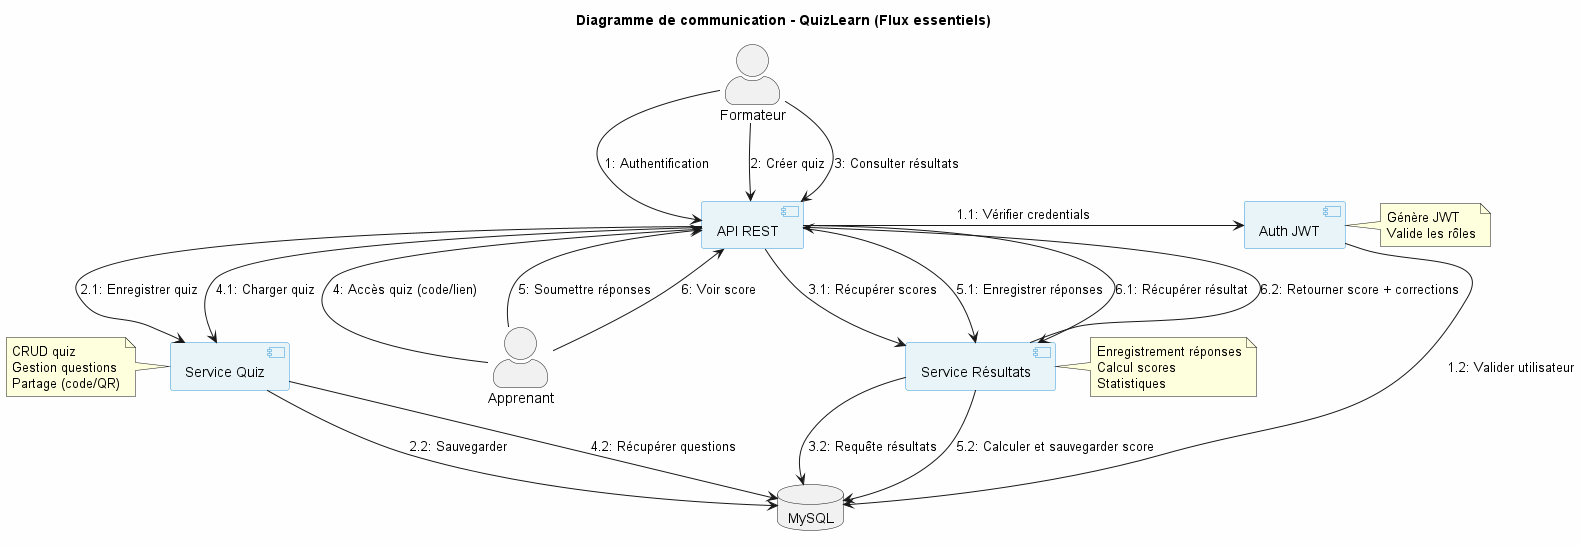

The diagram above was rendered by PlantUML. Its source (embedded in the PNG):
@startuml QuizLearn Communication Diagram

skinparam actorStyle awesome
skinparam backgroundColor #FEFEFE
skinparam component {
    BackgroundColor #E8F4F8
    BorderColor #3498DB
}

title Diagramme de communication - QuizLearn (Flux essentiels)

' Acteurs
actor "Formateur" as Formateur
actor "Apprenant" as Apprenant

' Composants principaux
component "API REST" as API
component "Auth JWT" as Auth
component "Service Quiz" as Quiz
component "Service Résultats" as Results
database "MySQL" as DB

' === FLUX FORMATEUR ===
Formateur -right-> API : 1: Authentification
API -right-> Auth : 1.1: Vérifier credentials
Auth -down-> DB : 1.2: Valider utilisateur

Formateur -down-> API : 2: Créer quiz
API -down-> Quiz : 2.1: Enregistrer quiz
Quiz -down-> DB : 2.2: Sauvegarder

Formateur -down-> API : 3: Consulter résultats
API -down-> Results : 3.1: Récupérer scores
Results -down-> DB : 3.2: Requête résultats

' === FLUX APPRENANT ===
Apprenant -left-> API : 4: Accès quiz (code/lien)
API -left-> Quiz : 4.1: Charger quiz
Quiz -down-> DB : 4.2: Récupérer questions

Apprenant -down-> API : 5: Soumettre réponses
API -down-> Results : 5.1: Enregistrer réponses
Results -down-> DB : 5.2: Calculer et sauvegarder score

Apprenant -down-> API : 6: Voir score
API -down-> Results : 6.1: Récupérer résultat
Results -up-> API : 6.2: Retourner score + corrections

note right of Auth
  Génère JWT
  Valide les rôles
end note

note left of Quiz
  CRUD quiz
  Gestion questions
  Partage (code/QR)
end note

note right of Results
  Enregistrement réponses
  Calcul scores
  Statistiques
end note

@enduml